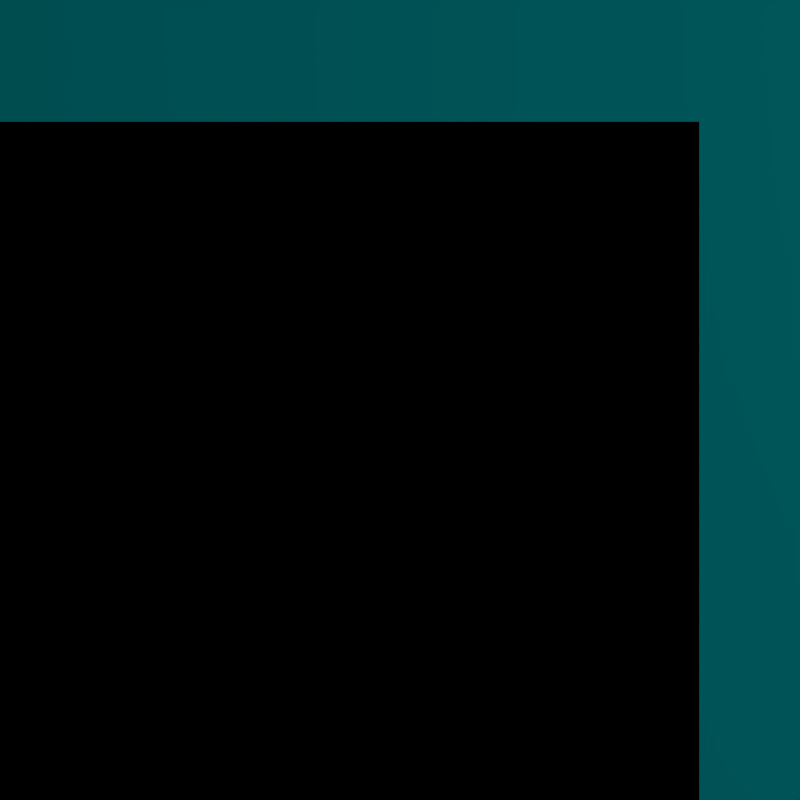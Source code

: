 # Source: Buildron-Square.blend  (saved by Blender 2.61.0; exported with 4.5.12 LTS)
import bpy
from mathutils import Matrix  # noqa: F401  (used for matrix-valued properties, if any)

bpy.ops.wm.read_factory_settings(use_empty=True)
scene = bpy.context.scene
scene.name = 'Scene'

# ---- collections
col_collection_1 = bpy.data.collections.new('Collection 1'); scene.collection.children.link(col_collection_1)

# ---- materials (node trees are filled in below, after node groups)
mat_glowstripes = bpy.data.materials.new('GlowStripes')
mat_glowstripes.alpha_threshold = 0.0
mat_glowstripes.use_transparent_shadow = False
mat_glowstripes.diffuse_color = (0.0, 0.9028, 0.9849, 1.0)
mat_glowstripes.roughness = 0.5
mat_glowstripes.line_color = (0.0, 0.0, 0.0, 1.0)
mat_dark = bpy.data.materials.new('Dark')
mat_dark.alpha_threshold = 0.0
mat_dark.use_transparent_shadow = False
mat_dark.diffuse_color = (0.0, 0.0, 0.0, 1.0)
mat_dark.specular_color = (0.139, 0.7476, 0.9114)
mat_dark.roughness = 0.5
mat_dark.specular_intensity = 1.0
mat_dark.line_color = (0.0, 0.0, 0.0, 1.0)

# ---- material node trees

# ---- world
world_world = bpy.data.worlds.new('World'); scene.world = world_world
world_world.color = (0.05088, 0.05088, 0.05088)
world_world.use_sun_shadow = False
world_world.sun_shadow_jitter_overblur = 0.0
world_world.cycles.sampling_method = 'MANUAL'
world_world.cycles.sample_map_resolution = 256

# ---- cameras
cam_camera = bpy.data.cameras.new('Camera')
cam_camera.clip_end = 100.0
cam_camera.lens = 35.0
cam_camera.sensor_width = 32.0
cam_camera.sensor_height = 18.0
cam_camera.ortho_scale = 7.314
cam_camera.dof.focus_distance = 0.0
cam_camera.dof.aperture_fstop = 128.0

# ---- lights
light_lamp = bpy.data.lights.new('Lamp', 'POINT')
light_lamp.transmission_factor = 0.0
light_lamp.cutoff_distance = 30.0
light_lamp.energy = 100.0
light_lamp.shadow_buffer_clip_start = 1.001
light_lamp.shadow_soft_size = 1.0
light_lamp.shadow_maximum_resolution = 0.006
light_lamp.use_absolute_resolution = True
light_lamp.cycles.use_multiple_importance_sampling = False

# ---- meshes
me_plane_002 = bpy.data.meshes.new('Plane.002')
me_plane_002.from_pydata([(0.827, 0.769, 0.1033), (0.827, -1.231, 0.1033), (-1.173, -1.231, 0.1033), (-1.173, 0.769, 0.1033), (1.227, 0.769, 0.1033), (1.227, -1.231, 0.1033), (0.827, 1.169, 0.1033), (1.227, 1.169, 0.1033), (-1.173, 1.169, 0.1033)], [], [(0, 3, 2, 1), (0, 1, 5, 4), (0, 4, 7, 6), (3, 0, 6, 8)])
me_plane_002.polygons.foreach_set('material_index', [1, 0, 0, 0])
me_plane_002.materials.append(mat_glowstripes)
me_plane_002.materials.append(mat_dark)
me_plane_002.use_remesh_preserve_volume = False
me_plane_002.use_remesh_preserve_attributes = False
me_plane_002.use_mirror_vertex_groups = False
me_plane_002.update()

# ---- objects
ob_lamp = bpy.data.objects.new('Lamp', light_lamp)
ob_camera = bpy.data.objects.new('Camera', cam_camera)
ob_plane_002 = bpy.data.objects.new('Plane.002', me_plane_002)

# ---- transforms, parenting, visibility, modifiers, constraints
ob_lamp.location = (4.076, 1.005, 5.904)
ob_lamp.rotation_euler = (0.6503, 0.05522, 1.866)
ob_lamp.lock_rotations_4d = False
ob_lamp.empty_display_type = 'ARROWS'
ob_lamp.color = (0.0, 0.0, 0.0, 0.0)
ob_lamp.lineart.crease_threshold = 0.0
ob_camera.location = (0.0, 0.0, 2.521)
ob_camera.lock_rotations_4d = False
ob_camera.empty_display_type = 'ARROWS'
ob_camera.color = (0.0, 0.0, 0.0, 0.0)
ob_camera.display_type = 'WIRE'
ob_camera.lineart.crease_threshold = 0.0
ob_plane_002.location = (0.0, 0.0, 0.0)
ob_plane_002.lineart.crease_threshold = 0.0

# ---- collection membership
col_collection_1.objects.link(ob_lamp)
col_collection_1.objects.link(ob_camera)
col_collection_1.objects.link(ob_plane_002)

# ---- scene / render settings (as saved in the file)
scene.camera = ob_camera
scene.frame_start = 1; scene.frame_end = 250; scene.frame_set(1)
scene.render.engine = 'BLENDER_EEVEE_NEXT'
scene.render.image_settings.color_mode = 'RGB'
scene.render.image_settings.compression = 90
scene.render.resolution_x = 1024
scene.render.resolution_y = 1024
scene.render.resolution_percentage = 50
scene.render.dither_intensity = 0.0
scene.render.bake_margin = 2
scene.render.bake_bias = 0.0
scene.cycles.use_denoising = False
scene.cycles.samples = 10
scene.cycles.sampling_pattern = 'TABULATED_SOBOL'
scene.cycles.light_sampling_threshold = 0.0
scene.cycles.use_adaptive_sampling = False
scene.cycles.use_light_tree = False
scene.cycles.blur_glossy = 0.0
scene.cycles.volume_bounces = 1
scene.cycles.pixel_filter_type = 'GAUSSIAN'
scene.cycles.sample_clamp_indirect = 0.0
scene.view_settings.view_transform = 'Standard'
bpy.context.view_layer.update()
